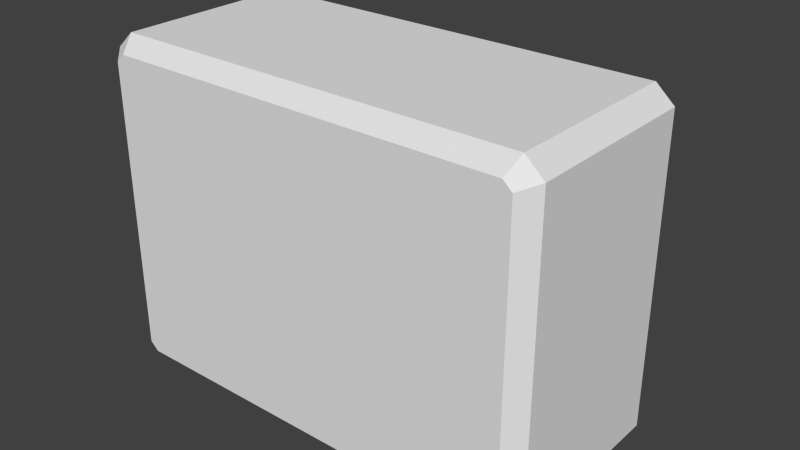 # Source: 1_tv.3.blend  (saved by Blender 2.69.0; exported with 4.5.12 LTS)
import bpy
from mathutils import Matrix  # noqa: F401  (used for matrix-valued properties, if any)

bpy.ops.wm.read_factory_settings(use_empty=True)
scene = bpy.context.scene
scene.name = 'Scene'

# ---- collections
col_collection_1 = bpy.data.collections.new('Collection 1'); scene.collection.children.link(col_collection_1)

# ---- materials (node trees are filled in below, after node groups)
mat_material = bpy.data.materials.new('Material')
mat_material.alpha_threshold = 0.0
mat_material.use_transparent_shadow = False
mat_material.roughness = 0.5
mat_material.line_color = (0.0, 0.0, 0.0, 1.0)

# ---- material node trees

# ---- world
world_world = bpy.data.worlds.new('World'); scene.world = world_world
world_world.color = (0.05088, 0.05088, 0.05088)
world_world.use_sun_shadow = False
world_world.sun_shadow_jitter_overblur = 0.0
world_world.cycles.sampling_method = 'MANUAL'
world_world.cycles.sample_map_resolution = 256

# ---- meshes
me_cube = bpy.data.meshes.new('Cube')
me_cube.from_pydata([(1.082, 0.5137, -0.8832), (-1.082, 0.5137, -0.8832), (1.082, 0.5137, 0.8832), (-1.082, 0.5137, 0.8832), (1.178, 0.5137, -0.7961), (1.178, 0.5137, 0.7961), (-1.178, 0.5137, -0.7961), (-1.178, 0.5137, 0.7961), (0.7801, 0.5137, -0.4426), (-0.7801, 0.5137, -0.4426), (0.8634, 0.5137, 0.547), (0.7815, 0.5137, 0.6436), (-0.8648, 0.5137, 0.5453), (-0.7801, 0.5137, 0.6452), (0.8648, 0.5137, -0.3427), (-0.8648, 0.5137, -0.3427), (0.7801, 0.8986, -0.4426), (-0.7801, 0.8986, -0.4426), (0.8648, 0.8986, 0.5453), (0.7801, 0.8986, 0.6452), (-0.8648, 0.8986, 0.5453), (-0.7801, 0.8986, 0.6452), (0.8648, 0.8986, -0.3427), (-0.8648, 0.8986, -0.3427), (1.082, -0.4332, -0.8832), (1.051, -0.5137, -0.8027), (-1.082, -0.4332, -0.8832), (-1.051, -0.5137, -0.8027), (1.082, -0.4332, 0.8832), (1.051, -0.5137, 0.8027), (-1.082, -0.4332, 0.8832), (-1.051, -0.5137, 0.8027), (1.097, -0.5137, -0.7606), (1.178, -0.4332, -0.7961), (1.178, -0.4332, 0.7961), (1.097, -0.5137, 0.7606), (-1.178, -0.4332, -0.7961), (-1.097, -0.5137, -0.7606), (-1.097, -0.5137, 0.7606), (-1.178, -0.4332, 0.7961), (0.8772, -0.5137, -0.6894), (-0.8772, -0.5137, -0.6894), (0.8772, -0.5137, 0.6894), (0.9924, -0.5137, 0.5843), (-0.9924, -0.5137, 0.5843), (-0.8772, -0.5137, 0.6894), (0.9924, -0.5137, -0.5843), (-0.9924, -0.5137, -0.5843)], [], [(43, 42, 45, 44, 47, 41, 40, 46), (39, 30, 3, 7), (2, 3, 30, 28), (4, 5, 34, 33), (0, 24, 26, 1), (36, 39, 7, 6), (5, 2, 28, 34), (15, 12, 20, 23), (9, 8, 0, 1), (10, 11, 2, 5), (13, 12, 7, 3), (11, 13, 3, 2), (8, 14, 4, 0), (14, 10, 5, 4), (15, 9, 1, 6), (12, 15, 6, 7), (22, 16, 17, 23, 20, 21, 19, 18), (9, 15, 23, 17), (10, 14, 22, 18), (14, 8, 16, 22), (13, 11, 19, 21), (12, 13, 21, 20), (11, 10, 18, 19), (8, 9, 17, 16), (26, 36, 6, 1), (25, 27, 26, 24), (34, 28, 29, 35), (38, 31, 30, 39), (28, 30, 31, 29), (32, 25, 24, 33), (35, 32, 33, 34), (36, 26, 27, 37), (39, 36, 37, 38), (0, 4, 33, 24), (40, 41, 27, 25), (42, 43, 35, 29), (44, 45, 31, 38), (45, 42, 29, 31), (46, 40, 25, 32), (43, 46, 32, 35), (41, 47, 37, 27), (47, 44, 38, 37)])
me_cube.materials.append(mat_material)
me_cube.use_remesh_preserve_volume = False
me_cube.use_remesh_preserve_attributes = False
me_cube.use_mirror_vertex_groups = False
me_cube.update()

# ---- objects
ob_cube = bpy.data.objects.new('Cube', me_cube)

# ---- transforms, parenting, visibility, modifiers, constraints
ob_cube.location = (0.0, 0.0, 0.0)
ob_cube.lock_rotations_4d = False
ob_cube.empty_display_type = 'ARROWS'
ob_cube.lineart.crease_threshold = 0.0

# ---- collection membership
col_collection_1.objects.link(ob_cube)

# ---- scene / render settings (as saved in the file)
scene.frame_start = 1; scene.frame_end = 250; scene.frame_set(240)
scene.render.engine = 'BLENDER_EEVEE_NEXT'
scene.render.image_settings.color_mode = 'RGB'
scene.render.image_settings.compression = 90
scene.render.resolution_percentage = 50
scene.render.dither_intensity = 0.0
scene.cycles.use_denoising = False
scene.cycles.samples = 10
scene.cycles.sampling_pattern = 'TABULATED_SOBOL'
scene.cycles.light_sampling_threshold = 0.0
scene.cycles.use_adaptive_sampling = False
scene.cycles.use_light_tree = False
scene.cycles.blur_glossy = 0.0
scene.cycles.volume_bounces = 1
scene.cycles.pixel_filter_type = 'GAUSSIAN'
scene.cycles.sample_clamp_indirect = 0.0
scene.view_settings.view_transform = 'Standard'
bpy.context.view_layer.update()

# ---- added for rendering (the .blend has no active camera and no usable light): camera, sun
cam_auto = bpy.data.cameras.new('AutoCamera')
cam_auto.lens = 50.0
cam_auto.sensor_width = 36.0
cam_auto.clip_end = 1000.0
ob_auto_camera = bpy.data.objects.new('AutoCamera', cam_auto)
scene.collection.objects.link(ob_auto_camera)
ob_auto_camera.location = (3.02124, -3.43302, 2.41699)
ob_auto_camera.rotation_euler = (1.09748, -7.21219e-08, 0.694738)
scene.camera = ob_auto_camera
light_auto_sun = bpy.data.lights.new('AutoSun', 'SUN')
light_auto_sun.energy = 3.0
light_auto_sun.angle = 0.0523599
ob_auto_sun = bpy.data.objects.new('AutoSun', light_auto_sun)
scene.collection.objects.link(ob_auto_sun)
ob_auto_sun.rotation_euler = (0.872665, 0.174533, 0.523599)
bpy.context.view_layer.update()
